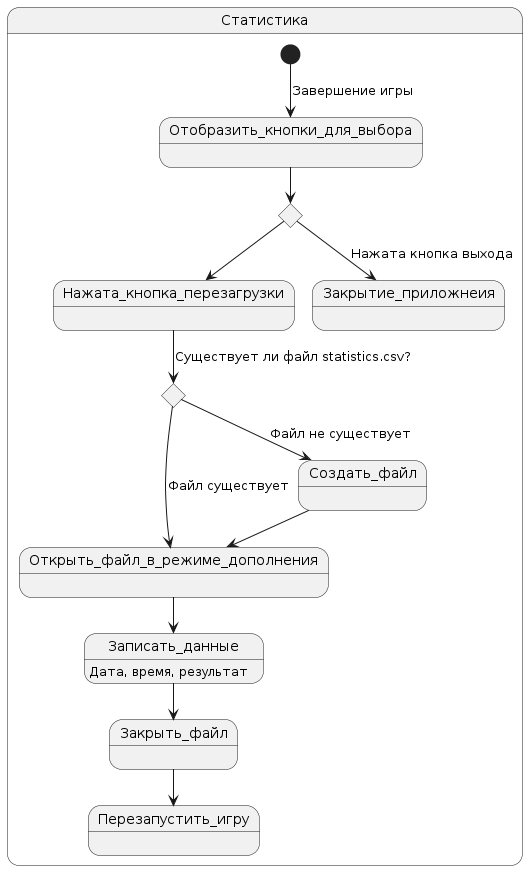

The diagram above was rendered by PlantUML. Its source (embedded in the PNG):
@startuml
state "Статистика" as Statistics {
  [*] --> Отобразить_кнопки_для_выбора : Завершение игры
  state choice1 <<choice>>
  state choice2 <<choice>>
  Отобразить_кнопки_для_выбора --> choice1
  choice1 --> Нажата_кнопка_перезагрузки
  Нажата_кнопка_перезагрузки --> choice2: Существует ли файл statistics.csv?
  choice2 ---> Открыть_файл_в_режиме_дополнения : Файл существует
  choice2 --> Создать_файл :  Файл не существует
  Создать_файл --> Открыть_файл_в_режиме_дополнения
  Открыть_файл_в_режиме_дополнения --> Записать_данные
  Записать_данные : Дата, время, результат
  Записать_данные --> Закрыть_файл
  Закрыть_файл --> Перезапустить_игру
  choice1 --> Закрытие_приложнеия : Нажата кнопка выхода
}
@enduml